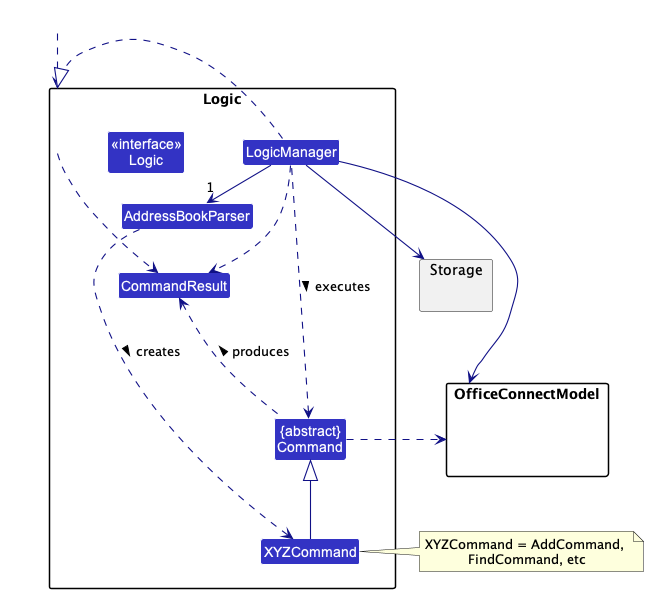

The diagram above was rendered by PlantUML. Its source (embedded in the PNG):
@startuml
!include style.puml
skinparam arrowThickness 1.1
skinparam arrowColor LOGIC_COLOR_T4
skinparam classBackgroundColor LOGIC_COLOR

package Logic {

Class AddressBookParser
Class XYZCommand
Class CommandResult
Class "{abstract}\nCommand" as Command


Class "<<interface>>\nLogic" as Logic
Class LogicManager
}

package "OfficeConnectModel" as Model{
Class HiddenModel #FFFFFF
}

package Storage{
}

Class HiddenOutside #FFFFFF
HiddenOutside ..> Logic

LogicManager .right.|> Logic
LogicManager -right->"1" AddressBookParser
AddressBookParser ..> XYZCommand : creates >

XYZCommand -up-|> Command
LogicManager .left.> Command : executes >

LogicManager --> Model
LogicManager --> Storage
Storage --[hidden] Model
Command .[hidden]up.> Storage
Command .right.> Model
note right of XYZCommand: XYZCommand = AddCommand, \nFindCommand, etc

Logic ..> CommandResult
LogicManager .down.> CommandResult
Command .up.> CommandResult : produces >
@enduml